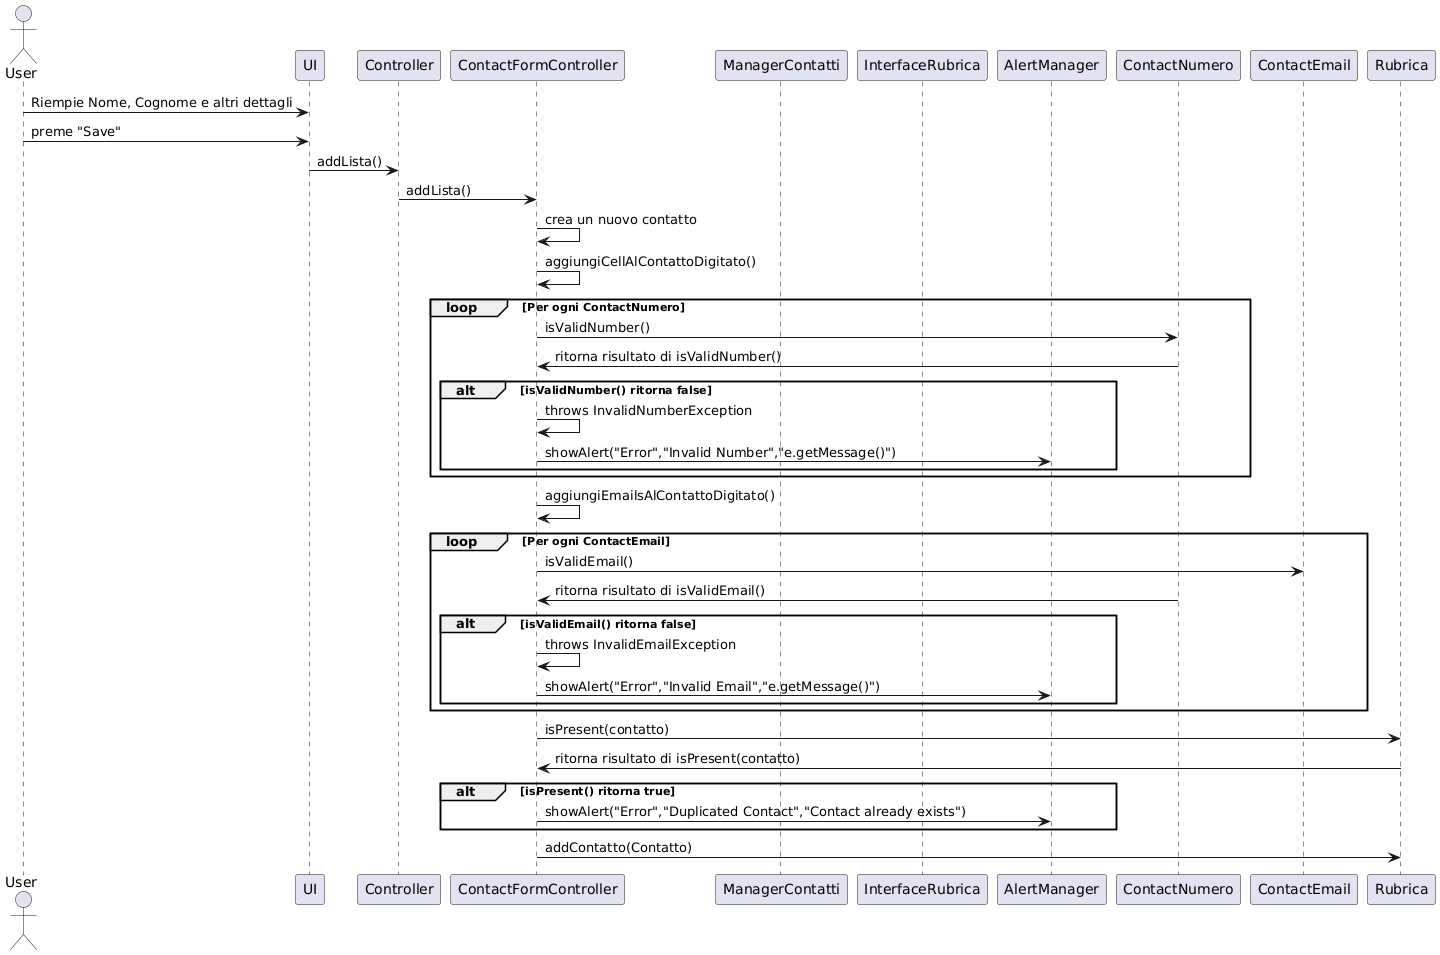

The diagram above was rendered by PlantUML. Its source (embedded in the PNG):
@startuml
actor User
participant UI 
participant Controller
participant ContactFormController
participant ManagerContatti
participant InterfaceRubrica
participant AlertManager


User -> UI : Riempie Nome, Cognome e altri dettagli
User -> UI: preme "Save"
UI->Controller: addLista()
Controller->ContactFormController: addLista()
ContactFormController -> ContactFormController : crea un nuovo contatto 
ContactFormController -> ContactFormController: aggiungiCellAlContattoDigitato()
loop Per ogni ContactNumero

ContactFormController-> ContactNumero :isValidNumber()
ContactNumero->ContactFormController: ritorna risultato di isValidNumber()
alt isValidNumber() ritorna false
    ContactFormController->ContactFormController:throws InvalidNumberException
    ContactFormController->AlertManager: showAlert("Error","Invalid Number","e.getMessage()")
end
end
ContactFormController -> ContactFormController: aggiungiEmailsAlContattoDigitato()

loop Per ogni ContactEmail

ContactFormController-> ContactEmail :isValidEmail()
ContactNumero->ContactFormController: ritorna risultato di isValidEmail()
alt isValidEmail() ritorna false
    ContactFormController->ContactFormController:throws InvalidEmailException
    ContactFormController->AlertManager: showAlert("Error","Invalid Email","e.getMessage()")
end
end

ContactFormController->Rubrica:isPresent(contatto)
Rubrica->ContactFormController:ritorna risultato di isPresent(contatto)
alt isPresent() ritorna true
ContactFormController->AlertManager:showAlert("Error","Duplicated Contact","Contact already exists")
end





ContactFormController->Rubrica:addContatto(Contatto)
@enduml